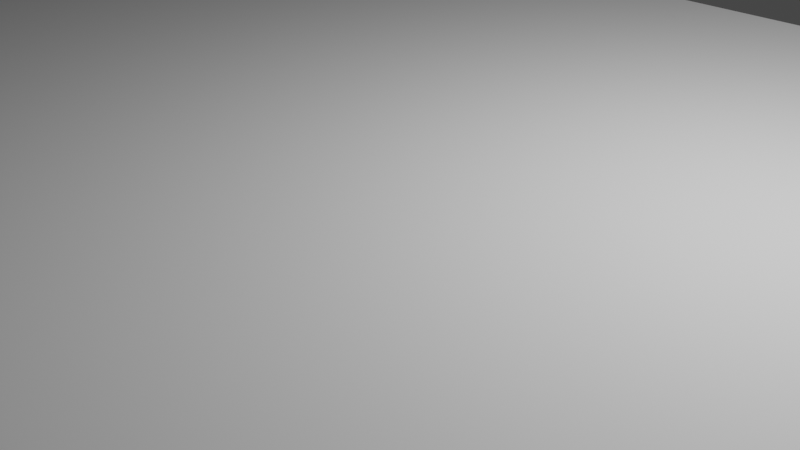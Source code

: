 # Source: keller.blend  (saved by Blender 3.6.13; exported with 4.5.12 LTS)
import bpy
from mathutils import Matrix  # noqa: F401  (used for matrix-valued properties, if any)

bpy.ops.wm.read_factory_settings(use_empty=True)
scene = bpy.context.scene
scene.name = 'Scene'

# ---- collections
col_collection = bpy.data.collections.new('Collection'); scene.collection.children.link(col_collection)

# ---- world
world_world = bpy.data.worlds.new('World'); scene.world = world_world
world_world.use_nodes = True; world_world.node_tree.nodes.clear()
_N = world_world.node_tree.nodes; _L = world_world.node_tree.links
n0 = _N.new('ShaderNodeOutputWorld'); n0.name = 'World Output'; n0.location = (300, 300)
n1 = _N.new('ShaderNodeBackground'); n1.name = 'Background'; n1.location = (10, 300)
n1.inputs[0].default_value = (0.05088, 0.05088, 0.05088, 1.0)
_L.new(n1.outputs[0], n0.inputs[0])
n0.is_active_output = True
world_world.color = (0.05088, 0.05088, 0.05088)
world_world.use_sun_shadow = False
world_world.sun_shadow_jitter_overblur = 0.0

# ---- cameras
cam_camera = bpy.data.cameras.new('Camera')
cam_camera.clip_end = 100.0
cam_camera.ortho_scale = 7.314

# ---- lights
light_light = bpy.data.lights.new('Light', 'POINT')
light_light.transmission_factor = 0.0
light_light.energy = 1000.0
light_light.shadow_soft_size = 0.1
light_light.shadow_maximum_resolution = 0.006
light_light.use_absolute_resolution = True

# ---- meshes
me_w_rfel = bpy.data.meshes.new('Würfel')
me_w_rfel.from_pydata([(-8.0, -6.0, -1.8), (-8.0, -6.0, 1.0), (-8.0, 6.0, -1.8), (-8.0, 6.0, 1.0), (8.0, -6.0, -1.8), (8.0, -6.0, 1.0), (8.0, 6.0, -1.8), (8.0, 6.0, 1.0), (-8.0, -6.0, 0.2), (-8.0, 6.0, 0.2), (8.0, 6.0, 0.2), (8.0, -6.0, 0.2), (-8.0, -6.0, 0.6), (-8.0, 6.0, 0.6), (8.0, 6.0, 0.6), (8.0, -6.0, 0.6), (-5.9, 6.0, -1.8), (-5.9, 6.0, 1.0), (-5.9, -6.0, -1.8), (-5.9, -6.0, 1.0), (-5.9, -6.0, 0.2), (-5.9, 6.0, 0.2), (-5.9, -6.0, 0.6), (-5.9, 6.0, 0.6), (-5.3, 6.0, 1.0), (-5.3, -6.0, -1.8), (-5.3, 6.0, 0.2), (-5.3, 6.0, 0.6), (-5.3, 6.0, -1.8), (-5.3, -6.0, 1.0), (-5.3, -6.0, 0.2), (-5.3, -6.0, 0.6), (-2.7, 6.0, 1.0), (-2.7, -6.0, -1.8), (-2.7, 6.0, 0.2), (-2.7, 6.0, 0.6), (-2.7, 6.0, -1.8), (-2.7, -6.0, 1.0), (-2.7, -6.0, 0.2), (-2.7, -6.0, 0.6), (-2.1, 6.0, 1.0), (-2.1, -6.0, -1.8), (-2.1, 6.0, 0.2), (-2.1, 6.0, 0.6), (-2.1, 6.0, -1.8), (-2.1, -6.0, 1.0), (-2.1, -6.0, 0.2), (-2.1, -6.0, 0.6), (5.9, 6.0, 1.0), (5.9, -6.0, -1.8), (5.9, 6.0, 0.2), (5.9, 6.0, 0.6), (5.9, 6.0, -1.8), (5.9, -6.0, 1.0), (5.9, -6.0, 0.2), (5.9, -6.0, 0.6), (5.3, 6.0, -1.8), (5.3, -6.0, 1.0), (5.3, -6.0, 0.2), (5.3, -6.0, 0.6), (5.3, 6.0, 1.0), (5.3, -6.0, -1.8), (5.3, 6.0, 0.2), (5.3, 6.0, 0.6), (2.7, 6.0, -1.8), (2.7, -6.0, 1.0), (2.7, -6.0, 0.2), (2.7, -6.0, 0.6), (2.7, 6.0, 1.0), (2.7, -6.0, -1.8), (2.7, 6.0, 0.2), (2.7, 6.0, 0.6), (-8.0, 6.0, -1.8), (-8.0, 6.0, 1.0), (8.0, 6.0, -1.8), (8.0, 6.0, 1.0), (8.0, 6.0, 0.2), (-8.0, 6.0, 0.2), (8.0, 6.0, 0.6), (-8.0, 6.0, 0.6), (-5.9, 6.0, 1.0), (-5.9, 6.0, -1.8), (-5.3, 6.0, 1.0), (-5.3, 6.0, -1.8), (-2.7, 6.0, 1.0), (-2.7, 6.0, -1.8), (-2.1, 6.0, 1.0), (-2.1, 6.0, -1.8), (5.9, 6.0, 1.0), (5.9, 6.0, -1.8), (5.3, 6.0, -1.8), (5.3, 6.0, 1.0), (2.7, 6.0, -1.8), (2.7, 6.0, 1.0), (2.1, 6.0, -1.8), (2.1, -6.0, 1.0), (2.1, -6.0, 0.2), (2.1, -6.0, 0.6), (2.1, 6.0, 1.0), (2.1, -6.0, -1.8), (2.1, 6.0, 0.2), (2.1, 6.0, 0.6), (2.1, 6.0, -1.8), (2.1, 6.0, 1.0), (-5.3, -5.94, 0.2), (-5.9, -5.94, 0.2), (-5.3, -5.94, 0.6), (-5.9, -5.94, 0.6), (-2.1, -5.94, 0.2), (-2.7, -5.94, 0.2), (-2.1, -5.94, 0.6), (-2.7, -5.94, 0.6), (5.9, -5.94, 0.6), (5.9, -5.94, 0.2), (5.3, -5.94, 0.2), (5.3, -5.94, 0.6), (2.7, -5.94, 0.6), (2.7, -5.94, 0.2), (2.1, -5.94, 0.2), (2.1, -5.94, 0.6), (-5.9, 5.94, 0.6), (-5.9, 5.94, 0.2), (-5.3, 5.94, 0.2), (-5.3, 5.94, 0.6), (-2.7, 5.94, 0.6), (-2.7, 5.94, 0.2), (-2.1, 5.94, 0.2), (-2.1, 5.94, 0.6), (5.3, 5.94, 0.2), (5.9, 5.94, 0.2), (5.3, 5.94, 0.6), (5.9, 5.94, 0.6), (2.1, 5.94, 0.2), (2.7, 5.94, 0.2), (2.1, 5.94, 0.6), (2.7, 5.94, 0.6)], [], [(79, 73, 3, 13), (51, 48, 7, 14), (78, 75, 5, 15), (22, 19, 1, 12), (89, 74, 4, 49), (80, 73, 1, 19), (18, 20, 8, 0), (74, 76, 11, 4), (52, 50, 10, 6), (72, 77, 9, 2), (20, 22, 12, 8), (76, 78, 15, 11), (50, 51, 14, 10), (77, 79, 13, 9), (9, 13, 23, 21), (66, 67, 116, 117), (2, 9, 21, 16), (25, 30, 20, 18), (82, 80, 19, 29), (72, 81, 18, 0), (31, 29, 19, 22), (13, 3, 17, 23), (39, 37, 29, 31), (84, 82, 29, 37), (33, 38, 30, 25), (38, 39, 31, 30), (100, 101, 134, 132), (16, 21, 26, 28), (81, 83, 25, 18), (23, 17, 24, 27), (20, 30, 104, 105), (41, 46, 38, 33), (86, 84, 37, 45), (47, 45, 37, 39), (26, 27, 35, 34), (28, 26, 34, 36), (83, 85, 33, 25), (27, 24, 32, 35), (97, 95, 45, 47), (103, 86, 45, 95), (99, 96, 46, 41), (96, 97, 47, 46), (21, 23, 120, 121), (36, 34, 42, 44), (85, 87, 41, 33), (35, 32, 40, 43), (11, 15, 55, 54), (4, 11, 54, 49), (75, 88, 53, 5), (15, 5, 53, 55), (63, 51, 131, 130), (56, 62, 50, 52), (90, 89, 49, 61), (63, 60, 48, 51), (71, 68, 60, 63), (92, 90, 61, 69), (64, 70, 62, 56), (70, 71, 63, 62), (67, 97, 119, 116), (49, 54, 58, 61), (88, 91, 57, 53), (55, 53, 57, 59), (71, 70, 133, 135), (94, 100, 70, 64), (102, 92, 69, 99), (101, 98, 68, 71), (58, 59, 67, 66), (61, 58, 66, 69), (91, 93, 65, 57), (59, 57, 65, 67), (60, 68, 93, 91), (94, 64, 92, 102), (48, 60, 91, 88), (64, 56, 90, 92), (56, 52, 89, 90), (7, 48, 88, 75), (36, 44, 87, 85), (98, 40, 86, 103), (28, 36, 85, 83), (40, 32, 84, 86), (16, 28, 83, 81), (32, 24, 82, 84), (2, 16, 81, 72), (24, 17, 80, 82), (8, 12, 79, 77), (10, 14, 78, 76), (0, 8, 77, 72), (6, 10, 76, 74), (17, 3, 73, 80), (52, 6, 74, 89), (14, 7, 75, 78), (12, 1, 73, 79), (68, 98, 103, 93), (44, 94, 102, 87), (43, 40, 98, 101), (87, 102, 99, 41), (44, 42, 100, 94), (42, 43, 101, 100), (59, 58, 114, 115), (69, 66, 96, 99), (93, 103, 95, 65), (67, 65, 95, 97), (104, 106, 107, 105), (108, 110, 111, 109), (113, 112, 115, 114), (117, 116, 119, 118), (30, 31, 106, 104), (54, 55, 112, 113), (31, 22, 107, 106), (46, 47, 110, 108), (58, 54, 113, 114), (38, 46, 108, 109), (22, 20, 105, 107), (55, 59, 115, 112), (97, 96, 118, 119), (47, 39, 111, 110), (96, 66, 117, 118), (39, 38, 109, 111), (121, 120, 123, 122), (125, 124, 127, 126), (128, 130, 131, 129), (132, 134, 135, 133), (43, 42, 126, 127), (51, 50, 129, 131), (62, 63, 130, 128), (26, 21, 121, 122), (23, 27, 123, 120), (42, 34, 125, 126), (27, 26, 122, 123), (70, 100, 132, 133), (35, 43, 127, 124), (101, 71, 135, 134), (50, 62, 128, 129), (34, 35, 124, 125)])
_uv = me_w_rfel.uv_layers.new(name='UV-Map')
_uv.uv.foreach_set('vector', [0.5625, 0.25, 0.625, 0.25, 0.625, 0.25, 0.5625, 0.25, 0.5625, 0.4671, 0.625, 0.4671, 0.625, 0.5, 0.5625, 0.5, 0.5625, 0.5, 0.625, 0.5, 0.625, 0.75, 0.5625, 0.75, 0.5625, 0.9836, 0.625, 0.9836, 0.625, 1.0, 0.5625, 1.0, 0.3421, 0.5, 0.375, 0.5, 0.375, 0.75, 0.3421, 0.75, 0.8586, 0.5, 0.875, 0.5, 0.875, 0.75, 0.8586, 0.75, 0.375, 0.9836, 0.5, 0.9836, 0.5, 1.0, 0.375, 1.0, 0.375, 0.5, 0.5, 0.5, 0.5, 0.75, 0.375, 0.75, 0.375, 0.4671, 0.5, 0.4671, 0.5, 0.5, 0.375, 0.5, 0.375, 0.25, 0.5, 0.25, 0.5, 0.25, 0.375, 0.25, 0.5, 0.9836, 0.5625, 0.9836, 0.5625, 1.0, 0.5, 1.0, 0.5, 0.5, 0.5625, 0.5, 0.5625, 0.75, 0.5, 0.75, 0.5, 0.4671, 0.5625, 0.4671, 0.5625, 0.5, 0.5, 0.5, 0.5, 0.25, 0.5625, 0.25, 0.5625, 0.25, 0.5, 0.25, 0.5, 0.25, 0.5625, 0.25, 0.5625, 0.2664, 0.5, 0.2664, 0.5, 0.8368, 0.5625, 0.8368, 0.5625, 0.8368, 0.5, 0.8368, 0.375, 0.25, 0.5, 0.25, 0.5, 0.2664, 0.375, 0.2664, 0.375, 0.965, 0.5, 0.965, 0.5, 0.9836, 0.375, 0.9836, 0.84, 0.5, 0.8586, 0.5, 0.8586, 0.75, 0.84, 0.75, 0.125, 0.5, 0.1414, 0.5, 0.1414, 0.75, 0.125, 0.75, 0.5625, 0.965, 0.625, 0.965, 0.625, 0.9836, 0.5625, 0.9836, 0.5625, 0.25, 0.625, 0.25, 0.625, 0.2664, 0.5625, 0.2664, 0.5625, 0.9336, 0.625, 0.9336, 0.625, 0.965, 0.5625, 0.965, 0.8086, 0.5, 0.84, 0.5, 0.84, 0.75, 0.8086, 0.75, 0.375, 0.9336, 0.5, 0.9336, 0.5, 0.965, 0.375, 0.965, 0.5, 0.9336, 0.5625, 0.9336, 0.5625, 0.965, 0.5, 0.965, 0.5, 0.4016, 0.5625, 0.4016, 0.5625, 0.4016, 0.5, 0.4016, 0.375, 0.2664, 0.5, 0.2664, 0.5, 0.285, 0.375, 0.285, 0.1414, 0.5, 0.16, 0.5, 0.16, 0.75, 0.1414, 0.75, 0.5625, 0.2664, 0.625, 0.2664, 0.625, 0.285, 0.5625, 0.285, 0.5, 0.9836, 0.5, 0.965, 0.5, 0.965, 0.5, 0.9836, 0.375, 0.9138, 0.5, 0.9138, 0.5, 0.9336, 0.375, 0.9336, 0.7888, 0.5, 0.8086, 0.5, 0.8086, 0.75, 0.7888, 0.75, 0.5625, 0.9138, 0.625, 0.9138, 0.625, 0.9336, 0.5625, 0.9336, 0.5, 0.285, 0.5625, 0.285, 0.5625, 0.3164, 0.5, 0.3164, 0.375, 0.285, 0.5, 0.285, 0.5, 0.3164, 0.375, 0.3164, 0.16, 0.5, 0.1914, 0.5, 0.1914, 0.75, 0.16, 0.75, 0.5625, 0.285, 0.625, 0.285, 0.625, 0.3164, 0.5625, 0.3164, 0.5625, 0.8484, 0.625, 0.8484, 0.625, 0.9138, 0.5625, 0.9138, 0.7234, 0.5, 0.7888, 0.5, 0.7888, 0.75, 0.7234, 0.75, 0.375, 0.8484, 0.5, 0.8484, 0.5, 0.9138, 0.375, 0.9138, 0.5, 0.8484, 0.5625, 0.8484, 0.5625, 0.9138, 0.5, 0.9138, 0.5, 0.2664, 0.5625, 0.2664, 0.5625, 0.2664, 0.5, 0.2664, 0.375, 0.3164, 0.5, 0.3164, 0.5, 0.3362, 0.375, 0.3362, 0.1914, 0.5, 0.2112, 0.5, 0.2112, 0.75, 0.1914, 0.75, 0.5625, 0.3164, 0.625, 0.3164, 0.625, 0.3362, 0.5625, 0.3362, 0.5, 0.75, 0.5625, 0.75, 0.5625, 0.7829, 0.5, 0.7829, 0.375, 0.75, 0.5, 0.75, 0.5, 0.7829, 0.375, 0.7829, 0.625, 0.5, 0.6579, 0.5, 0.6579, 0.75, 0.625, 0.75, 0.5625, 0.75, 0.625, 0.75, 0.625, 0.7829, 0.5625, 0.7829, 0.5625, 0.4435, 0.5625, 0.4671, 0.5625, 0.4671, 0.5625, 0.4435, 0.375, 0.4435, 0.5, 0.4435, 0.5, 0.4671, 0.375, 0.4671, 0.3185, 0.5, 0.3421, 0.5, 0.3421, 0.75, 0.3185, 0.75, 0.5625, 0.4435, 0.625, 0.4435, 0.625, 0.4671, 0.5625, 0.4671, 0.5625, 0.4132, 0.625, 0.4132, 0.625, 0.4435, 0.5625, 0.4435, 0.2882, 0.5, 0.3185, 0.5, 0.3185, 0.75, 0.2882, 0.75, 0.375, 0.4132, 0.5, 0.4132, 0.5, 0.4435, 0.375, 0.4435, 0.5, 0.4132, 0.5625, 0.4132, 0.5625, 0.4435, 0.5, 0.4435, 0.5625, 0.8368, 0.5625, 0.8484, 0.5625, 0.8484, 0.5625, 0.8368, 0.375, 0.7829, 0.5, 0.7829, 0.5, 0.8065, 0.375, 0.8065, 0.6579, 0.5, 0.6815, 0.5, 0.6815, 0.75, 0.6579, 0.75, 0.5625, 0.7829, 0.625, 0.7829, 0.625, 0.8065, 0.5625, 0.8065, 0.5625, 0.4132, 0.5, 0.4132, 0.5, 0.4132, 0.5625, 0.4132, 0.375, 0.4016, 0.5, 0.4016, 0.5, 0.4132, 0.375, 0.4132, 0.2766, 0.5, 0.2882, 0.5, 0.2882, 0.75, 0.2766, 0.75, 0.5625, 0.4016, 0.625, 0.4016, 0.625, 0.4132, 0.5625, 0.4132, 0.5, 0.8065, 0.5625, 0.8065, 0.5625, 0.8368, 0.5, 0.8368, 0.375, 0.8065, 0.5, 0.8065, 0.5, 0.8368, 0.375, 0.8368, 0.6815, 0.5, 0.7118, 0.5, 0.7118, 0.75, 0.6815, 0.75, 0.5625, 0.8065, 0.625, 0.8065, 0.625, 0.8368, 0.5625, 0.8368, 0.6815, 0.5, 0.7118, 0.5, 0.7118, 0.5, 0.6815, 0.5, 0.375, 0.4016, 0.375, 0.4132, 0.375, 0.4132, 0.375, 0.4016, 0.6579, 0.5, 0.6815, 0.5, 0.6815, 0.5, 0.6579, 0.5, 0.2882, 0.5, 0.3185, 0.5, 0.3185, 0.5, 0.2882, 0.5, 0.3185, 0.5, 0.3421, 0.5, 0.3421, 0.5, 0.3185, 0.5, 0.625, 0.5, 0.6579, 0.5, 0.6579, 0.5, 0.625, 0.5, 0.1914, 0.5, 0.2112, 0.5, 0.2112, 0.5, 0.1914, 0.5, 0.625, 0.4016, 0.625, 0.3362, 0.625, 0.3362, 0.625, 0.4016, 0.16, 0.5, 0.1914, 0.5, 0.1914, 0.5, 0.16, 0.5, 0.7888, 0.5, 0.8086, 0.5, 0.8086, 0.5, 0.7888, 0.5, 0.1414, 0.5, 0.16, 0.5, 0.16, 0.5, 0.1414, 0.5, 0.8086, 0.5, 0.84, 0.5, 0.84, 0.5, 0.8086, 0.5, 0.125, 0.5, 0.1414, 0.5, 0.1414, 0.5, 0.125, 0.5, 0.84, 0.5, 0.8586, 0.5, 0.8586, 0.5, 0.84, 0.5, 0.5, 0.0, 0.5625, 0.0, 0.5625, 0.25, 0.5, 0.25, 0.5, 0.5, 0.5625, 0.5, 0.5625, 0.5, 0.5, 0.5, 0.375, 0.0, 0.5, 0.0, 0.5, 0.25, 0.375, 0.25, 0.375, 0.5, 0.5, 0.5, 0.5, 0.5, 0.375, 0.5, 0.8586, 0.5, 0.875, 0.5, 0.875, 0.5, 0.8586, 0.5, 0.3421, 0.5, 0.375, 0.5, 0.375, 0.5, 0.3421, 0.5, 0.5625, 0.5, 0.625, 0.5, 0.625, 0.5, 0.5625, 0.5, 0.5625, 0.0, 0.625, 0.0, 0.625, 0.25, 0.5625, 0.25, 0.625, 0.4132, 0.625, 0.4016, 0.625, 0.4016, 0.625, 0.4132, 0.375, 0.3362, 0.375, 0.4016, 0.375, 0.4016, 0.375, 0.3362, 0.5625, 0.3362, 0.625, 0.3362, 0.625, 0.4016, 0.5625, 0.4016, 0.2112, 0.5, 0.2766, 0.5, 0.2766, 0.75, 0.2112, 0.75, 0.375, 0.3362, 0.5, 0.3362, 0.5, 0.4016, 0.375, 0.4016, 0.5, 0.3362, 0.5625, 0.3362, 0.5625, 0.4016, 0.5, 0.4016, 0.5625, 0.8065, 0.5, 0.8065, 0.5, 0.8065, 0.5625, 0.8065, 0.375, 0.8368, 0.5, 0.8368, 0.5, 0.8484, 0.375, 0.8484, 0.7118, 0.5, 0.7234, 0.5, 0.7234, 0.75, 0.7118, 0.75, 0.5625, 0.8368, 0.625, 0.8368, 0.625, 0.8484, 0.5625, 0.8484, 0.5, 0.965, 0.5625, 0.965, 0.5625, 0.9836, 0.5, 0.9836, 0.5, 0.9138, 0.5625, 0.9138, 0.5625, 0.9336, 0.5, 0.9336, 0.5, 0.7829, 0.5625, 0.7829, 0.5625, 0.8065, 0.5, 0.8065, 0.5, 0.8368, 0.5625, 0.8368, 0.5625, 0.8484, 0.5, 0.8484, 0.5, 0.965, 0.5625, 0.965, 0.5625, 0.965, 0.5, 0.965, 0.5, 0.7829, 0.5625, 0.7829, 0.5625, 0.7829, 0.5, 0.7829, 0.5625, 0.965, 0.5625, 0.9836, 0.5625, 0.9836, 0.5625, 0.965, 0.5, 0.9138, 0.5625, 0.9138, 0.5625, 0.9138, 0.5, 0.9138, 0.5, 0.8065, 0.5, 0.7829, 0.5, 0.7829, 0.5, 0.8065, 0.5, 0.9336, 0.5, 0.9138, 0.5, 0.9138, 0.5, 0.9336, 0.5625, 0.9836, 0.5, 0.9836, 0.5, 0.9836, 0.5625, 0.9836, 0.5625, 0.7829, 0.5625, 0.8065, 0.5625, 0.8065, 0.5625, 0.7829, 0.5625, 0.8484, 0.5, 0.8484, 0.5, 0.8484, 0.5625, 0.8484, 0.5625, 0.9138, 0.5625, 0.9336, 0.5625, 0.9336, 0.5625, 0.9138, 0.5, 0.8484, 0.5, 0.8368, 0.5, 0.8368, 0.5, 0.8484, 0.5625, 0.9336, 0.5, 0.9336, 0.5, 0.9336, 0.5625, 0.9336, 0.5, 0.2664, 0.5625, 0.2664, 0.5625, 0.285, 0.5, 0.285, 0.5, 0.3164, 0.5625, 0.3164, 0.5625, 0.3362, 0.5, 0.3362, 0.5, 0.4435, 0.5625, 0.4435, 0.5625, 0.4671, 0.5, 0.4671, 0.5, 0.4016, 0.5625, 0.4016, 0.5625, 0.4132, 0.5, 0.4132, 0.5625, 0.3362, 0.5, 0.3362, 0.5, 0.3362, 0.5625, 0.3362, 0.5625, 0.4671, 0.5, 0.4671, 0.5, 0.4671, 0.5625, 0.4671, 0.5, 0.4435, 0.5625, 0.4435, 0.5625, 0.4435, 0.5, 0.4435, 0.5, 0.285, 0.5, 0.2664, 0.5, 0.2664, 0.5, 0.285, 0.5625, 0.2664, 0.5625, 0.285, 0.5625, 0.285, 0.5625, 0.2664, 0.5, 0.3362, 0.5, 0.3164, 0.5, 0.3164, 0.5, 0.3362, 0.5625, 0.285, 0.5, 0.285, 0.5, 0.285, 0.5625, 0.285, 0.5, 0.4132, 0.5, 0.4016, 0.5, 0.4016, 0.5, 0.4132, 0.5625, 0.3164, 0.5625, 0.3362, 0.5625, 0.3362, 0.5625, 0.3164, 0.5625, 0.4016, 0.5625, 0.4132, 0.5625, 0.4132, 0.5625, 0.4016, 0.5, 0.4671, 0.5, 0.4435, 0.5, 0.4435, 0.5, 0.4671, 0.5, 0.3164, 0.5625, 0.3164, 0.5625, 0.3164, 0.5, 0.3164])
me_w_rfel.update()

# ---- objects
ob_light = bpy.data.objects.new('Light', light_light)
ob_camera = bpy.data.objects.new('Camera', cam_camera)
ob_keller = bpy.data.objects.new('keller', me_w_rfel)

# ---- transforms, parenting, visibility, modifiers, constraints
ob_light.location = (4.076, 1.005, 5.904)
ob_light.rotation_euler = (0.6503, 0.05522, 1.866)
ob_light.lock_rotations_4d = False
ob_light.empty_display_type = 'ARROWS'
ob_light.color = (0.0, 0.0, 0.0, 0.0)
ob_light.lineart.crease_threshold = 0.0
ob_camera.location = (7.359, -6.926, 4.958)
ob_camera.rotation_euler = (1.109, 0.0, 0.8149)
ob_camera.lock_rotations_4d = False
ob_camera.empty_display_type = 'ARROWS'
ob_camera.color = (0.0, 0.0, 0.0, 0.0)
ob_camera.display_type = 'WIRE'
ob_camera.lineart.crease_threshold = 0.0
ob_keller.location = (0.0, 0.0, 0.0)

# ---- collection membership
col_collection.objects.link(ob_light)
col_collection.objects.link(ob_camera)
col_collection.objects.link(ob_keller)

# ---- scene / render settings (as saved in the file)
scene.camera = ob_camera
scene.frame_start = 1; scene.frame_end = 250; scene.frame_set(1)
scene.render.engine = 'BLENDER_EEVEE_NEXT'
scene.cycles.sampling_pattern = 'TABULATED_SOBOL'
scene.view_settings.view_transform = 'Filmic'
bpy.context.view_layer.update()
